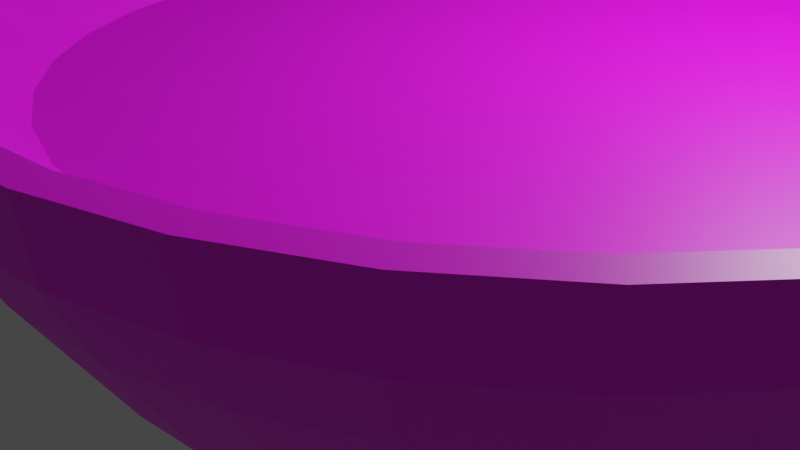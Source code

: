# Source: daruma.blend  (saved by Blender 2.80.75; exported with 4.5.12 LTS)
import bpy
from mathutils import Matrix  # noqa: F401  (used for matrix-valued properties, if any)

bpy.ops.wm.read_factory_settings(use_empty=True)
scene = bpy.context.scene
scene.name = 'Scene'

# ---- collections
col_collection = bpy.data.collections.new('Collection'); scene.collection.children.link(col_collection)

# ---- images (referenced by path relative to the original .blend; pixels are not part of the script)
import os
ASSET_DIR = os.environ.get("B2B_ASSET_DIR", "")  # directory of the original .blend (textures are referenced by path, not embedded)
HERE = os.path.dirname(os.path.abspath(__file__))  # packed textures are extracted next to this script under _unpacked/

def load_image(name, relpath, width, height, colorspace="sRGB"):
    """Load a texture the original file referenced (path relative to the .blend, or extracted next to this script)."""
    p = next((c for c in (os.path.join(HERE, relpath), os.path.join(ASSET_DIR, relpath)) if relpath and os.path.exists(c)), "")
    if p:
        img = bpy.data.images.load(p, check_existing=True)
        img.name = name
    else:  # same state as the original file: an image datablock whose file is absent (Cycles renders it pink)
        img = bpy.data.images.new(name, width, height)
        img.source = "FILE"
        img.filepath = "//" + (relpath or name)
    img.colorspace_settings.name = colorspace
    return img
img_daruma_jpg = load_image('daruma.jpg', 'daruma.jpg', 1024, 1024, 'sRGB')

# ---- materials (node trees are filled in below, after node groups)
mat_material_001 = bpy.data.materials.new('Material.001')
mat_material_001.use_transparent_shadow = False

# ---- material node trees
mat_material_001.use_nodes = True; mat_material_001.node_tree.nodes.clear()
_N = mat_material_001.node_tree.nodes; _L = mat_material_001.node_tree.links
n0 = _N.new('ShaderNodeOutputMaterial'); n0.name = 'Material Output'; n0.location = (300, 300)
n1 = _N.new('ShaderNodeBsdfPrincipled'); n1.name = 'Principled BSDF'; n1.location = (10, 300)
n1.distribution = 'GGX'
n1.subsurface_method = 'BURLEY'
n1.inputs[3].default_value = 1.45
n1.inputs[27].default_value = (0.0, 0.0, 0.0, 1.0)
n1.inputs[28].default_value = 1.0
n2 = _N.new('ShaderNodeTexImage'); n2.name = 'Image Texture'; n2.location = (-280, 280)
n2.image = img_daruma_jpg
_L.new(n1.outputs[0], n0.inputs[0])
_L.new(n2.outputs[0], n1.inputs[0])
n0.is_active_output = True

# ---- world
world_world = bpy.data.worlds.new('World'); scene.world = world_world
world_world.use_nodes = True; world_world.node_tree.nodes.clear()
_N = world_world.node_tree.nodes; _L = world_world.node_tree.links
n0 = _N.new('ShaderNodeOutputWorld'); n0.name = 'World Output'; n0.location = (300, 300)
n1 = _N.new('ShaderNodeBackground'); n1.name = 'Background'; n1.location = (10, 300)
n1.inputs[0].default_value = (0.05088, 0.05088, 0.05088, 1.0)
_L.new(n1.outputs[0], n0.inputs[0])
n0.is_active_output = True
world_world.color = (0.05088, 0.05088, 0.05088)
world_world.use_sun_shadow = False
world_world.sun_shadow_jitter_overblur = 0.0

# ---- cameras
cam_camera = bpy.data.cameras.new('Camera')
cam_camera.clip_end = 100.0
cam_camera.ortho_scale = 7.314

# ---- lights
light_light = bpy.data.lights.new('Light', 'POINT')
light_light.transmission_factor = 0.0
light_light.energy = 1000.0
light_light.shadow_soft_size = 0.1
light_light.shadow_maximum_resolution = 0.006
light_light.use_absolute_resolution = True

# ---- meshes
me_cylinder_001 = bpy.data.meshes.new('Cylinder.001')
me_cylinder_001.from_pydata([(-5.955e-07, -0.6503, -0.9003), (-1.455e-07, 1.92, 0.5413), (-0.1269, -0.6378, -0.9003), (0.3747, 1.884, 0.5413), (-0.2488, -0.6008, -0.9003), (0.7349, 1.774, 0.5413), (-0.3613, -0.5407, -0.9003), (1.067, 1.597, 0.5413), (-0.4598, -0.4598, -0.9003), (1.358, 1.358, 0.5413), (-0.5407, -0.3613, -0.9003), (1.597, 1.067, 0.5413), (-0.6008, -0.2488, -0.9003), (1.774, 0.7349, 0.5413), (-0.6378, -0.1269, -0.9003), (1.884, 0.3747, 0.5413), (-0.6503, -1.765e-07, -0.9003), (1.92, -1.846e-07, 0.5413), (-0.6378, 0.1269, -0.9003), (1.884, -0.3747, 0.5413), (-0.6008, 0.2488, -0.9003), (1.774, -0.7349, 0.5413), (-0.5407, 0.3613, -0.9003), (1.597, -1.067, 0.5413), (-0.4598, 0.4598, -0.9003), (1.358, -1.358, 0.5413), (-0.3613, 0.5407, -0.9003), (1.067, -1.597, 0.5413), (-0.2488, 0.6008, -0.9003), (0.7349, -1.774, 0.5413), (-0.1269, 0.6378, -0.9003), (0.3747, -1.884, 0.5413), (1.903e-07, 0.6503, -0.9003), (-7.512e-07, -1.92, 0.5413), (0.1269, 0.6378, -0.9003), (-0.3747, -1.884, 0.5413), (0.2488, 0.6008, -0.9003), (-0.7349, -1.774, 0.5413), (0.3613, 0.5407, -0.9003), (-1.067, -1.597, 0.5413), (0.4598, 0.4598, -0.9003), (-1.358, -1.358, 0.5413), (0.5407, 0.3613, -0.9003), (-1.597, -1.067, 0.5413), (0.6008, 0.2488, -0.9003), (-1.774, -0.7349, 0.5413), (0.6378, 0.1269, -0.9003), (-1.884, -0.3747, 0.5413), (0.6503, -5.494e-07, -0.9003), (-1.92, 1.587e-06, 0.5413), (0.6378, -0.1269, -0.9003), (-1.884, 0.3747, 0.5413), (0.6008, -0.2488, -0.9003), (-1.774, 0.7349, 0.5413), (0.5407, -0.3613, -0.9003), (-1.597, 1.067, 0.5413), (0.4598, -0.4598, -0.9003), (-1.358, 1.358, 0.5413), (0.3613, -0.5407, -0.9003), (-1.067, 1.597, 0.5413), (0.2488, -0.6008, -0.9003), (-0.7349, 1.774, 0.5413), (0.1269, -0.6378, -0.9003), (-0.3747, 1.884, 0.5413), (8.242e-09, 0.9309, -0.9003), (0.1816, 0.913, -0.9003), (0.3562, 0.86, -0.9003), (0.5172, 0.774, -0.9003), (0.6582, 0.6582, -0.9003), (0.774, 0.5172, -0.9003), (0.86, 0.3562, -0.9003), (0.913, 0.1816, -0.9003), (0.9309, 6.616e-08, -0.9003), (0.913, -0.1816, -0.9003), (0.86, -0.3562, -0.9003), (0.774, -0.5172, -0.9003), (0.6582, -0.6582, -0.9003), (0.5172, -0.774, -0.9003), (0.3562, -0.86, -0.9003), (0.1816, -0.913, -0.9003), (-2.951e-07, -0.9309, -0.9003), (-0.1816, -0.913, -0.9003), (-0.3562, -0.86, -0.9003), (-0.5172, -0.774, -0.9003), (-0.6582, -0.6582, -0.9003), (-0.774, -0.5172, -0.9003), (-0.86, -0.3562, -0.9003), (-0.913, -0.1816, -0.9003), (-0.9309, 8.947e-07, -0.9003), (-0.913, 0.1816, -0.9003), (-0.86, 0.3562, -0.9003), (-0.774, 0.5172, -0.9003), (-0.6582, 0.6582, -0.9003), (-0.5172, 0.774, -0.9003), (-0.3562, 0.86, -0.9003), (-0.1816, 0.913, -0.9003), (-4.552e-07, -0.5661, -1.146), (-0.1104, -0.5552, -1.146), (-0.2166, -0.523, -1.146), (-0.3145, -0.4707, -1.146), (-0.4003, -0.4003, -1.146), (-0.4707, -0.3145, -1.146), (-0.523, -0.2166, -1.146), (-0.5552, -0.1104, -1.146), (-0.5661, -1.888e-07, -1.146), (-0.5552, 0.1104, -1.146), (-0.523, 0.2166, -1.146), (-0.4707, 0.3145, -1.146), (-0.4003, 0.4003, -1.146), (-0.3145, 0.4707, -1.146), (-0.2166, 0.523, -1.146), (-0.1104, 0.5552, -1.146), (2.956e-07, 0.5661, -1.146), (0.1104, 0.5552, -1.146), (0.2166, 0.523, -1.146), (0.3145, 0.4707, -1.146), (0.4003, 0.4003, -1.146), (0.4707, 0.3145, -1.146), (0.523, 0.2166, -1.146), (0.5552, 0.1104, -1.146), (0.5661, -5.214e-07, -1.146), (0.5552, -0.1104, -1.146), (0.523, -0.2166, -1.146), (0.4707, -0.3145, -1.146), (0.4003, -0.4003, -1.146), (0.3145, -0.4707, -1.146), (0.2166, -0.523, -1.146), (0.1104, -0.5552, -1.146), (-1.441e-09, 1.097, -0.7561), (0.214, 1.076, -0.7561), (0.4198, 1.013, -0.7561), (0.6094, 0.9121, -0.7561), (0.7757, 0.7757, -0.7561), (0.9121, 0.6094, -0.7561), (1.013, 0.4198, -0.7561), (1.076, 0.214, -0.7561), (1.097, 3.801e-08, -0.7561), (1.076, -0.214, -0.7561), (1.013, -0.4198, -0.7561), (0.9121, -0.6094, -0.7561), (0.7757, -0.7757, -0.7561), (0.6094, -0.9121, -0.7561), (0.4198, -1.013, -0.7561), (0.214, -1.076, -0.7561), (-3.589e-07, -1.097, -0.7561), (-0.214, -1.076, -0.7561), (-0.4198, -1.013, -0.7561), (-0.6094, -0.9121, -0.7561), (-0.7757, -0.7757, -0.7561), (-0.9121, -0.6094, -0.7561), (-1.013, -0.4198, -0.7561), (-1.076, -0.214, -0.7561), (-1.097, 1.014e-06, -0.7561), (-1.076, 0.214, -0.7561), (-1.013, 0.4198, -0.7561), (-0.9121, 0.6094, -0.7561), (-0.7757, 0.7757, -0.7561), (-0.6094, 0.9121, -0.7561), (-0.4198, 1.013, -0.7561), (-0.214, 1.076, -0.7561), (-1.077e-08, 1.256, -0.6264), (0.2451, 1.232, -0.6264), (0.4808, 1.161, -0.6264), (0.698, 1.045, -0.6264), (0.8884, 0.8884, -0.6264), (1.045, 0.698, -0.6264), (1.161, 0.4808, -0.6264), (1.232, 0.2451, -0.6264), (1.256, -6.072e-09, -0.6264), (1.232, -0.2451, -0.6264), (1.161, -0.4808, -0.6264), (1.045, -0.698, -0.6264), (0.8884, -0.8884, -0.6264), (0.698, -1.045, -0.6264), (0.4808, -1.161, -0.6264), (0.2451, -1.232, -0.6264), (-4.201e-07, -1.256, -0.6264), (-0.2451, -1.232, -0.6264), (-0.4808, -1.161, -0.6264), (-0.698, -1.045, -0.6264), (-0.8884, -0.8884, -0.6264), (-1.045, -0.698, -0.6264), (-1.161, -0.4808, -0.6264), (-1.232, -0.2451, -0.6264), (-1.256, 1.112e-06, -0.6264), (-1.232, 0.2451, -0.6264), (-1.161, 0.4808, -0.6264), (-1.045, 0.698, -0.6264), (-0.8884, 0.8884, -0.6264), (-0.698, 1.045, -0.6264), (-0.4808, 1.161, -0.6264), (-0.2451, 1.232, -0.6264), (-2.711e-08, 1.397, -0.5096), (0.2725, 1.37, -0.5096), (0.5346, 1.291, -0.5096), (0.7761, 1.162, -0.5096), (0.9878, 0.9878, -0.5096), (1.162, 0.7761, -0.5096), (1.291, 0.5346, -0.5096), (1.37, 0.2725, -0.5096), (1.397, -4.193e-08, -0.5096), (1.37, -0.2725, -0.5096), (1.291, -0.5346, -0.5096), (1.162, -0.7761, -0.5096), (0.9878, -0.9878, -0.5096), (0.7761, -1.162, -0.5096), (0.5346, -1.291, -0.5096), (0.2725, -1.37, -0.5096), (-4.823e-07, -1.397, -0.5096), (-0.2725, -1.37, -0.5096), (-0.5346, -1.291, -0.5096), (-0.7761, -1.162, -0.5096), (-0.9878, -0.9878, -0.5096), (-1.162, -0.7761, -0.5096), (-1.291, -0.5346, -0.5096), (-1.37, -0.2725, -0.5096), (-1.397, 1.202e-06, -0.5096), (-1.37, 0.2725, -0.5096), (-1.291, 0.5346, -0.5096), (-1.162, 0.7761, -0.5096), (-0.9878, 0.9878, -0.5096), (-0.7761, 1.162, -0.5096), (-0.5346, 1.291, -0.5096), (-0.2725, 1.37, -0.5096), (-4.625e-08, 1.564, -0.4045), (0.3051, 1.534, -0.4045), (0.5984, 1.445, -0.4045), (0.8688, 1.3, -0.4045), (1.106, 1.106, -0.4045), (1.3, 0.8688, -0.4045), (1.445, 0.5984, -0.4045), (1.534, 0.3051, -0.4045), (1.564, -8.92e-08, -0.4045), (1.534, -0.3051, -0.4045), (1.445, -0.5984, -0.4045), (1.3, -0.8688, -0.4045), (1.106, -1.106, -0.4045), (0.8688, -1.3, -0.4045), (0.5984, -1.445, -0.4045), (0.3051, -1.534, -0.4045), (-5.558e-07, -1.564, -0.4045), (-0.3051, -1.534, -0.4045), (-0.5985, -1.445, -0.4045), (-0.8688, -1.3, -0.4045), (-1.106, -1.106, -0.4045), (-1.3, -0.8688, -0.4045), (-1.445, -0.5984, -0.4045), (-1.534, -0.3051, -0.4045), (-1.564, 1.303e-06, -0.4045), (-1.534, 0.3051, -0.4045), (-1.445, 0.5985, -0.4045), (-1.3, 0.8688, -0.4045), (-1.106, 1.106, -0.4045), (-0.8688, 1.3, -0.4045), (-0.5984, 1.445, -0.4045), (-0.3051, 1.534, -0.4045), (-6.125e-08, 1.873, 0.06838), (0.3654, 1.837, 0.06838), (0.7167, 1.73, 0.06838), (1.04, 1.557, 0.06838), (1.324, 1.324, 0.06838), (1.557, 1.04, 0.06838), (1.73, 0.7167, 0.06838), (1.837, 0.3654, 0.06838), (1.873, -1.062e-07, 0.06838), (1.837, -0.3654, 0.06838), (1.73, -0.7167, 0.06838), (1.557, -1.04, 0.06838), (1.324, -1.324, 0.06838), (1.04, -1.557, 0.06838), (0.7167, -1.73, 0.06838), (0.3654, -1.837, 0.06838), (-6.715e-07, -1.873, 0.06838), (-0.3654, -1.837, 0.06838), (-0.7167, -1.73, 0.06838), (-1.04, -1.557, 0.06838), (-1.324, -1.324, 0.06838), (-1.557, -1.04, 0.06838), (-1.73, -0.7167, 0.06838), (-1.837, -0.3653, 0.06838), (-1.873, 1.561e-06, 0.06838), (-1.837, 0.3654, 0.06838), (-1.73, 0.7167, 0.06838), (-1.557, 1.04, 0.06838), (-1.324, 1.324, 0.06838), (-1.04, 1.557, 0.06838), (-0.7167, 1.73, 0.06838), (-0.3653, 1.837, 0.06838), (-2.277e-07, 1.994, 0.3048), (0.389, 1.956, 0.3048), (0.7631, 1.842, 0.3048), (1.108, 1.658, 0.3048), (1.41, 1.41, 0.3048), (1.658, 1.108, 0.3048), (1.842, 0.7631, 0.3048), (1.956, 0.389, 0.3048), (1.994, -1.37e-07, 0.3048), (1.956, -0.389, 0.3048), (1.842, -0.7631, 0.3048), (1.658, -1.108, 0.3048), (1.41, -1.41, 0.3048), (1.108, -1.658, 0.3048), (0.7631, -1.842, 0.3048), (0.389, -1.956, 0.3048), (-8.775e-07, -1.994, 0.3048), (-0.3891, -1.956, 0.3048), (-0.7631, -1.842, 0.3048), (-1.108, -1.658, 0.3048), (-1.41, -1.41, 0.3048), (-1.658, -1.108, 0.3048), (-1.842, -0.7631, 0.3048), (-1.956, -0.389, 0.3048), (-1.994, 1.638e-06, 0.3048), (-1.956, 0.3891, 0.3048), (-1.842, 0.7632, 0.3048), (-1.658, 1.108, 0.3048), (-1.41, 1.41, 0.3048), (-1.108, 1.658, 0.3048), (-0.7631, 1.842, 0.3048), (-0.389, 1.956, 0.3048), (0.3952, 1.987, 0.5413), (-1.223e-07, 2.026, 0.5413), (0.7752, 1.871, 0.5413), (1.125, 1.684, 0.5413), (1.432, 1.432, 0.5413), (1.684, 1.125, 0.5413), (1.871, 0.7752, 0.5413), (1.987, 0.3952, 0.5413), (2.026, -1.527e-07, 0.5413), (1.987, -0.3952, 0.5413), (1.871, -0.7752, 0.5413), (1.684, -1.125, 0.5413), (1.432, -1.432, 0.5413), (1.125, -1.684, 0.5413), (0.7752, -1.871, 0.5413), (0.3952, -1.987, 0.5413), (-7.823e-07, -2.026, 0.5413), (-0.3952, -1.987, 0.5413), (-0.7752, -1.871, 0.5413), (-1.125, -1.684, 0.5413), (-1.432, -1.432, 0.5413), (-1.684, -1.125, 0.5413), (-1.871, -0.7752, 0.5413), (-1.987, -0.3952, 0.5413), (-2.026, 1.65e-06, 0.5413), (-1.987, 0.3952, 0.5413), (-1.871, 0.7752, 0.5413), (-1.684, 1.125, 0.5413), (-1.432, 1.432, 0.5413), (-1.125, 1.684, 0.5413), (-0.7752, 1.871, 0.5413), (-0.3952, 1.987, 0.5413), (0.3117, 1.567, 0.2485), (-1.103e-07, 1.598, 0.2485), (0.6115, 1.476, 0.2485), (0.8878, 1.329, 0.2485), (1.13, 1.13, 0.2485), (1.329, 0.8878, 0.2485), (1.476, 0.6115, 0.2485), (1.567, 0.3117, 0.2485), (1.598, -1.218e-07, 0.2485), (1.567, -0.3117, 0.2485), (1.476, -0.6115, 0.2485), (1.329, -0.8878, 0.2485), (1.13, -1.13, 0.2485), (0.8878, -1.329, 0.2485), (0.6115, -1.476, 0.2485), (0.3117, -1.567, 0.2485), (-6.143e-07, -1.598, 0.2485), (-0.3117, -1.567, 0.2485), (-0.6115, -1.476, 0.2485), (-0.8878, -1.329, 0.2485), (-1.13, -1.13, 0.2485), (-1.329, -0.8878, 0.2485), (-1.476, -0.6115, 0.2485), (-1.567, -0.3117, 0.2485), (-1.598, 1.352e-06, 0.2485), (-1.567, 0.3117, 0.2485), (-1.476, 0.6115, 0.2485), (-1.329, 0.8878, 0.2485), (-1.13, 1.13, 0.2485), (-0.8878, 1.329, 0.2485), (-0.6115, 1.476, 0.2485), (-0.3117, 1.567, 0.2485), (-4.98e-07, -0.6503, -1.146), (-0.1269, -0.6378, -1.146), (-0.2488, -0.6008, -1.146), (-0.3613, -0.5407, -1.146), (-0.4598, -0.4598, -1.146), (-0.5407, -0.3613, -1.146), (-0.6008, -0.2488, -1.146), (-0.6378, -0.1269, -1.146), (-0.6503, -1.765e-07, -1.146), (-0.6378, 0.1269, -1.146), (-0.6008, 0.2488, -1.146), (-0.5407, 0.3613, -1.146), (-0.4598, 0.4598, -1.146), (-0.3613, 0.5407, -1.146), (-0.2488, 0.6008, -1.146), (-0.1269, 0.6378, -1.146), (2.877e-07, 0.6503, -1.146), (0.1269, 0.6378, -1.146), (0.2488, 0.6008, -1.146), (0.3613, 0.5407, -1.146), (0.4598, 0.4598, -1.146), (0.5407, 0.3613, -1.146), (0.6008, 0.2488, -1.146), (0.6378, 0.1269, -1.146), (0.6503, -5.494e-07, -1.146), (0.6378, -0.1269, -1.146), (0.6008, -0.2488, -1.146), (0.5407, -0.3613, -1.146), (0.4598, -0.4598, -1.146), (0.3613, -0.5407, -1.146), (0.2488, -0.6008, -1.146), (0.1269, -0.6378, -1.146), (-4.552e-07, -0.5661, -1.146), (-0.1104, -0.5552, -1.146), (-0.2166, -0.523, -1.146), (-0.3145, -0.4707, -1.146), (-0.4003, -0.4003, -1.146), (-0.4707, -0.3145, -1.146), (-0.523, -0.2166, -1.146), (-0.5552, -0.1104, -1.146), (-0.5661, -1.888e-07, -1.146), (-0.5552, 0.1104, -1.146), (-0.523, 0.2166, -1.146), (-0.4707, 0.3145, -1.146), (-0.4003, 0.4003, -1.146), (-0.3145, 0.4707, -1.146), (-0.2166, 0.523, -1.146), (-0.1104, 0.5552, -1.146), (2.956e-07, 0.5661, -1.146), (0.1104, 0.5552, -1.146), (0.2166, 0.523, -1.146), (0.3145, 0.4707, -1.146), (0.4003, 0.4003, -1.146), (0.4707, 0.3145, -1.146), (0.523, 0.2166, -1.146), (0.5552, 0.1104, -1.146), (0.5661, -5.214e-07, -1.146), (0.5552, -0.1104, -1.146), (0.523, -0.2166, -1.146), (0.4707, -0.3145, -1.146), (0.4003, -0.4003, -1.146), (0.3145, -0.4707, -1.146), (0.2166, -0.523, -1.146), (0.1104, -0.5552, -1.146), (-4.552e-07, -0.5661, -1.066), (-0.1104, -0.5552, -1.066), (-0.2166, -0.523, -1.066), (-0.3145, -0.4707, -1.066), (-0.4003, -0.4003, -1.066), (-0.4707, -0.3145, -1.066), (-0.523, -0.2166, -1.066), (-0.5552, -0.1104, -1.066), (-0.5661, -1.888e-07, -1.066), (-0.5552, 0.1104, -1.066), (-0.523, 0.2166, -1.066), (-0.4707, 0.3145, -1.066), (-0.4003, 0.4003, -1.066), (-0.3145, 0.4707, -1.066), (-0.2166, 0.523, -1.066), (-0.1104, 0.5552, -1.066), (2.956e-07, 0.5661, -1.066), (0.1104, 0.5552, -1.066), (0.2166, 0.523, -1.066), (0.3145, 0.4707, -1.066), (0.4003, 0.4003, -1.066), (0.4707, 0.3145, -1.066), (0.523, 0.2166, -1.066), (0.5552, 0.1104, -1.066), (0.5661, -5.214e-07, -1.066), (0.5552, -0.1104, -1.066), (0.523, -0.2166, -1.066), (0.4707, -0.3145, -1.066), (0.4003, -0.4003, -1.066), (0.3145, -0.4707, -1.066), (0.2166, -0.523, -1.066), (0.1104, -0.5552, -1.066)], [], [(288, 321, 320, 289), (289, 320, 322, 290), (290, 322, 323, 291), (291, 323, 324, 292), (292, 324, 325, 293), (293, 325, 326, 294), (294, 326, 327, 295), (295, 327, 328, 296), (296, 328, 329, 297), (297, 329, 330, 298), (298, 330, 331, 299), (299, 331, 332, 300), (300, 332, 333, 301), (301, 333, 334, 302), (302, 334, 335, 303), (303, 335, 336, 304), (304, 336, 337, 305), (305, 337, 338, 306), (306, 338, 339, 307), (307, 339, 340, 308), (308, 340, 341, 309), (309, 341, 342, 310), (310, 342, 343, 311), (311, 343, 344, 312), (312, 344, 345, 313), (313, 345, 346, 314), (314, 346, 347, 315), (315, 347, 348, 316), (316, 348, 349, 317), (317, 349, 350, 318), (39, 37, 370, 371), (318, 350, 351, 319), (319, 351, 321, 288), (42, 44, 406, 405), (2, 0, 64, 65), (4, 2, 65, 66), (6, 4, 66, 67), (8, 6, 67, 68), (10, 8, 68, 69), (12, 10, 69, 70), (14, 12, 70, 71), (16, 14, 71, 72), (18, 16, 72, 73), (20, 18, 73, 74), (22, 20, 74, 75), (24, 22, 75, 76), (26, 24, 76, 77), (28, 26, 77, 78), (30, 28, 78, 79), (32, 30, 79, 80), (34, 32, 80, 81), (36, 34, 81, 82), (38, 36, 82, 83), (40, 38, 83, 84), (42, 40, 84, 85), (44, 42, 85, 86), (46, 44, 86, 87), (48, 46, 87, 88), (50, 48, 88, 89), (52, 50, 89, 90), (54, 52, 90, 91), (56, 54, 91, 92), (58, 56, 92, 93), (60, 58, 93, 94), (62, 60, 94, 95), (0, 62, 95, 64), (120, 121, 441, 440), (16, 18, 393, 392), (44, 46, 407, 406), (18, 20, 394, 393), (46, 48, 408, 407), (20, 22, 395, 394), (48, 50, 409, 408), (22, 24, 396, 395), (50, 52, 410, 409), (24, 26, 397, 396), (52, 54, 411, 410), (26, 28, 398, 397), (0, 2, 385, 384), (54, 56, 412, 411), (28, 30, 399, 398), (2, 4, 386, 385), (56, 58, 413, 412), (30, 32, 400, 399), (4, 6, 387, 386), (58, 60, 414, 413), (32, 34, 401, 400), (6, 8, 388, 387), (60, 62, 415, 414), (34, 36, 402, 401), (8, 10, 389, 388), (62, 0, 384, 415), (36, 38, 403, 402), (10, 12, 390, 389), (38, 40, 404, 403), (12, 14, 391, 390), (40, 42, 405, 404), (14, 16, 392, 391), (95, 159, 128, 64), (94, 158, 159, 95), (93, 157, 158, 94), (92, 156, 157, 93), (91, 155, 156, 92), (90, 154, 155, 91), (89, 153, 154, 90), (88, 152, 153, 89), (87, 151, 152, 88), (86, 150, 151, 87), (85, 149, 150, 86), (84, 148, 149, 85), (83, 147, 148, 84), (82, 146, 147, 83), (81, 145, 146, 82), (80, 144, 145, 81), (79, 143, 144, 80), (78, 142, 143, 79), (77, 141, 142, 78), (76, 140, 141, 77), (75, 139, 140, 76), (74, 138, 139, 75), (73, 137, 138, 74), (72, 136, 137, 73), (71, 135, 136, 72), (70, 134, 135, 71), (69, 133, 134, 70), (68, 132, 133, 69), (67, 131, 132, 68), (66, 130, 131, 67), (65, 129, 130, 66), (64, 128, 129, 65), (159, 191, 160, 128), (158, 190, 191, 159), (157, 189, 190, 158), (156, 188, 189, 157), (155, 187, 188, 156), (154, 186, 187, 155), (153, 185, 186, 154), (152, 184, 185, 153), (151, 183, 184, 152), (150, 182, 183, 151), (149, 181, 182, 150), (148, 180, 181, 149), (147, 179, 180, 148), (146, 178, 179, 147), (145, 177, 178, 146), (144, 176, 177, 145), (143, 175, 176, 144), (142, 174, 175, 143), (141, 173, 174, 142), (140, 172, 173, 141), (139, 171, 172, 140), (138, 170, 171, 139), (137, 169, 170, 138), (136, 168, 169, 137), (135, 167, 168, 136), (134, 166, 167, 135), (133, 165, 166, 134), (132, 164, 165, 133), (131, 163, 164, 132), (130, 162, 163, 131), (129, 161, 162, 130), (128, 160, 161, 129), (191, 223, 192, 160), (190, 222, 223, 191), (189, 221, 222, 190), (188, 220, 221, 189), (187, 219, 220, 188), (186, 218, 219, 187), (185, 217, 218, 186), (184, 216, 217, 185), (183, 215, 216, 184), (182, 214, 215, 183), (181, 213, 214, 182), (180, 212, 213, 181), (179, 211, 212, 180), (178, 210, 211, 179), (177, 209, 210, 178), (176, 208, 209, 177), (175, 207, 208, 176), (174, 206, 207, 175), (173, 205, 206, 174), (172, 204, 205, 173), (171, 203, 204, 172), (170, 202, 203, 171), (169, 201, 202, 170), (168, 200, 201, 169), (167, 199, 200, 168), (166, 198, 199, 167), (165, 197, 198, 166), (164, 196, 197, 165), (163, 195, 196, 164), (162, 194, 195, 163), (161, 193, 194, 162), (160, 192, 193, 161), (223, 255, 224, 192), (222, 254, 255, 223), (221, 253, 254, 222), (220, 252, 253, 221), (219, 251, 252, 220), (218, 250, 251, 219), (217, 249, 250, 218), (216, 248, 249, 217), (215, 247, 248, 216), (214, 246, 247, 215), (213, 245, 246, 214), (212, 244, 245, 213), (211, 243, 244, 212), (210, 242, 243, 211), (209, 241, 242, 210), (208, 240, 241, 209), (207, 239, 240, 208), (206, 238, 239, 207), (205, 237, 238, 206), (204, 236, 237, 205), (203, 235, 236, 204), (202, 234, 235, 203), (201, 233, 234, 202), (200, 232, 233, 201), (199, 231, 232, 200), (198, 230, 231, 199), (197, 229, 230, 198), (196, 228, 229, 197), (195, 227, 228, 196), (194, 226, 227, 195), (193, 225, 226, 194), (192, 224, 225, 193), (255, 287, 256, 224), (254, 286, 287, 255), (253, 285, 286, 254), (252, 284, 285, 253), (251, 283, 284, 252), (250, 282, 283, 251), (249, 281, 282, 250), (248, 280, 281, 249), (247, 279, 280, 248), (246, 278, 279, 247), (245, 277, 278, 246), (244, 276, 277, 245), (243, 275, 276, 244), (242, 274, 275, 243), (241, 273, 274, 242), (240, 272, 273, 241), (239, 271, 272, 240), (238, 270, 271, 239), (237, 269, 270, 238), (236, 268, 269, 237), (235, 267, 268, 236), (234, 266, 267, 235), (233, 265, 266, 234), (232, 264, 265, 233), (231, 263, 264, 232), (230, 262, 263, 231), (229, 261, 262, 230), (228, 260, 261, 229), (227, 259, 260, 228), (226, 258, 259, 227), (225, 257, 258, 226), (224, 256, 257, 225), (287, 319, 288, 256), (286, 318, 319, 287), (285, 317, 318, 286), (284, 316, 317, 285), (283, 315, 316, 284), (282, 314, 315, 283), (281, 313, 314, 282), (280, 312, 313, 281), (279, 311, 312, 280), (278, 310, 311, 279), (277, 309, 310, 278), (276, 308, 309, 277), (275, 307, 308, 276), (274, 306, 307, 275), (273, 305, 306, 274), (272, 304, 305, 273), (271, 303, 304, 272), (270, 302, 303, 271), (269, 301, 302, 270), (268, 300, 301, 269), (267, 299, 300, 268), (266, 298, 299, 267), (265, 297, 298, 266), (264, 296, 297, 265), (263, 295, 296, 264), (262, 294, 295, 263), (261, 293, 294, 262), (260, 292, 293, 261), (259, 291, 292, 260), (258, 290, 291, 259), (257, 289, 290, 258), (256, 288, 289, 257), (1, 3, 320, 321), (3, 5, 322, 320), (5, 7, 323, 322), (7, 9, 324, 323), (9, 11, 325, 324), (11, 13, 326, 325), (13, 15, 327, 326), (15, 17, 328, 327), (17, 19, 329, 328), (19, 21, 330, 329), (21, 23, 331, 330), (23, 25, 332, 331), (25, 27, 333, 332), (27, 29, 334, 333), (29, 31, 335, 334), (31, 33, 336, 335), (33, 35, 337, 336), (35, 37, 338, 337), (37, 39, 339, 338), (39, 41, 340, 339), (41, 43, 341, 340), (43, 45, 342, 341), (45, 47, 343, 342), (47, 49, 344, 343), (49, 51, 345, 344), (51, 53, 346, 345), (53, 55, 347, 346), (55, 57, 348, 347), (57, 59, 349, 348), (59, 61, 350, 349), (61, 63, 351, 350), (63, 1, 321, 351), (352, 353, 383, 382, 381, 380, 379, 378, 377, 376, 375, 374, 373, 372, 371, 370, 369, 368, 367, 366, 365, 364, 363, 362, 361, 360, 359, 358, 357, 356, 355, 354), (13, 11, 357, 358), (41, 39, 371, 372), (15, 13, 358, 359), (43, 41, 372, 373), (17, 15, 359, 360), (45, 43, 373, 374), (19, 17, 360, 361), (47, 45, 374, 375), (21, 19, 361, 362), (49, 47, 375, 376), (23, 21, 362, 363), (51, 49, 376, 377), (25, 23, 363, 364), (53, 51, 377, 378), (27, 25, 364, 365), (55, 53, 378, 379), (29, 27, 365, 366), (3, 1, 353, 352), (57, 55, 379, 380), (31, 29, 366, 367), (5, 3, 352, 354), (59, 57, 380, 381), (33, 31, 367, 368), (7, 5, 354, 355), (61, 59, 381, 382), (35, 33, 368, 369), (9, 7, 355, 356), (63, 61, 382, 383), (37, 35, 369, 370), (11, 9, 356, 357), (1, 63, 383, 353), (97, 96, 384, 385), (98, 97, 385, 386), (99, 98, 386, 387), (100, 99, 387, 388), (101, 100, 388, 389), (102, 101, 389, 390), (103, 102, 390, 391), (104, 103, 391, 392), (105, 104, 392, 393), (106, 105, 393, 394), (107, 106, 394, 395), (108, 107, 395, 396), (109, 108, 396, 397), (110, 109, 397, 398), (111, 110, 398, 399), (112, 111, 399, 400), (113, 112, 400, 401), (114, 113, 401, 402), (115, 114, 402, 403), (116, 115, 403, 404), (117, 116, 404, 405), (118, 117, 405, 406), (119, 118, 406, 407), (120, 119, 407, 408), (121, 120, 408, 409), (122, 121, 409, 410), (123, 122, 410, 411), (124, 123, 411, 412), (125, 124, 412, 413), (126, 125, 413, 414), (127, 126, 414, 415), (96, 127, 415, 384), (443, 444, 476, 475), (107, 108, 428, 427), (121, 122, 442, 441), (108, 109, 429, 428), (122, 123, 443, 442), (109, 110, 430, 429), (96, 97, 417, 416), (123, 124, 444, 443), (110, 111, 431, 430), (97, 98, 418, 417), (124, 125, 445, 444), (111, 112, 432, 431), (98, 99, 419, 418), (125, 126, 446, 445), (112, 113, 433, 432), (99, 100, 420, 419), (126, 127, 447, 446), (113, 114, 434, 433), (100, 101, 421, 420), (127, 96, 416, 447), (114, 115, 435, 434), (101, 102, 422, 421), (115, 116, 436, 435), (102, 103, 423, 422), (116, 117, 437, 436), (103, 104, 424, 423), (117, 118, 438, 437), (104, 105, 425, 424), (118, 119, 439, 438), (105, 106, 426, 425), (119, 120, 440, 439), (106, 107, 427, 426), (448, 449, 450, 451, 452, 453, 454, 455, 456, 457, 458, 459, 460, 461, 462, 463, 464, 465, 466, 467, 468, 469, 470, 471, 472, 473, 474, 475, 476, 477, 478, 479), (430, 431, 463, 462), (417, 418, 450, 449), (444, 445, 477, 476), (431, 432, 464, 463), (418, 419, 451, 450), (445, 446, 478, 477), (432, 433, 465, 464), (419, 420, 452, 451), (446, 447, 479, 478), (433, 434, 466, 465), (420, 421, 453, 452), (447, 416, 448, 479), (434, 435, 467, 466), (421, 422, 454, 453), (435, 436, 468, 467), (422, 423, 455, 454), (436, 437, 469, 468), (423, 424, 456, 455), (437, 438, 470, 469), (424, 425, 457, 456), (438, 439, 471, 470), (425, 426, 458, 457), (439, 440, 472, 471), (426, 427, 459, 458), (440, 441, 473, 472), (427, 428, 460, 459), (441, 442, 474, 473), (428, 429, 461, 460), (442, 443, 475, 474), (429, 430, 462, 461), (416, 417, 449, 448)])
_uv = me_cylinder_001.uv_layers.new(name='UVMap')
_uv.uv.foreach_set('vector', [0.7657, 0.3035, 0.7657, 0.326, 0.7571, 0.326, 0.7571, 0.3035, 0.7571, 0.3035, 0.7571, 0.326, 0.7485, 0.326, 0.7485, 0.3035, 0.7485, 0.3035, 0.7485, 0.326, 0.7399, 0.326, 0.7399, 0.3035, 0.7399, 0.3035, 0.7399, 0.326, 0.7313, 0.326, 0.7313, 0.3035, 0.7313, 0.3035, 0.7313, 0.326, 0.7228, 0.326, 0.7228, 0.3035, 0.7228, 0.3035, 0.7228, 0.326, 0.7142, 0.326, 0.7142, 0.3035, 0.7142, 0.3035, 0.7142, 0.326, 0.7056, 0.326, 0.7056, 0.3035, 0.7056, 0.3035, 0.7056, 0.326, 0.697, 0.326, 0.697, 0.3035, 0.697, 0.3035, 0.697, 0.326, 0.6884, 0.326, 0.6884, 0.3035, 0.6884, 0.3035, 0.6884, 0.326, 0.6799, 0.326, 0.6799, 0.3035, 0.6799, 0.3035, 0.6799, 0.326, 0.6713, 0.326, 0.6713, 0.3035, 0.6713, 0.3035, 0.6713, 0.326, 0.6627, 0.326, 0.6627, 0.3035, 0.6627, 0.3035, 0.6627, 0.326, 0.6541, 0.326, 0.6541, 0.3035, 0.6541, 0.3035, 0.6541, 0.326, 0.6455, 0.326, 0.6455, 0.3035, 0.6455, 0.3035, 0.6455, 0.326, 0.637, 0.326, 0.637, 0.3035, 0.637, 0.3035, 0.637, 0.326, 0.6284, 0.326, 0.6284, 0.3035, 0.6284, 0.3035, 0.6284, 0.326, 0.6198, 0.326, 0.6198, 0.3035, 0.6198, 0.3035, 0.6198, 0.326, 0.6112, 0.326, 0.6112, 0.3035, 0.6112, 0.3035, 0.6112, 0.326, 0.6026, 0.326, 0.6026, 0.3035, 0.6026, 0.3035, 0.6026, 0.326, 0.594, 0.326, 0.594, 0.3035, 0.594, 0.3035, 0.594, 0.326, 0.5855, 0.326, 0.5855, 0.3035, 0.5855, 0.3035, 0.5855, 0.326, 0.5769, 0.326, 0.5769, 0.3035, 0.5769, 0.3035, 0.5769, 0.326, 0.5683, 0.326, 0.5683, 0.3035, 0.5683, 0.3035, 0.5683, 0.326, 0.5597, 0.326, 0.5597, 0.3035, 0.5597, 0.3035, 0.5597, 0.326, 0.5511, 0.326, 0.5511, 0.3035, 0.5511, 0.3035, 0.5511, 0.326, 0.5426, 0.326, 0.5426, 0.3035, 0.5426, 0.3035, 0.5426, 0.326, 0.534, 0.326, 0.534, 0.3035, 0.534, 0.3035, 0.534, 0.326, 0.5254, 0.326, 0.5254, 0.3035, 0.5254, 0.3035, 0.5254, 0.326, 0.5168, 0.326, 0.5168, 0.3035, 0.5168, 0.3035, 0.5168, 0.326, 0.5082, 0.326, 0.5082, 0.3035, 0.4105, 0.5299, 0.462, 0.5083, 0.4896, 0.5438, 0.4486, 0.5617, 0.5082, 0.3035, 0.5082, 0.326, 0.4997, 0.326, 0.4997, 0.3035, 0.4997, 0.3035, 0.4997, 0.326, 0.4911, 0.326, 0.4911, 0.3035, 0.1655, 0.2345, 0.1708, 0.2268, 0.1708, 0.2268, 0.1655, 0.2345, 0.1068, 0.1663, 0.1179, 0.1654, 0.1179, 0.2733, 0.1339, 0.2721, 0.09605, 0.1688, 0.1068, 0.1663, 0.1339, 0.2721, 0.1493, 0.2685, 0.08617, 0.1729, 0.09605, 0.1688, 0.1493, 0.2685, 0.1634, 0.2626, 0.0775, 0.1784, 0.08617, 0.1729, 0.1634, 0.2626, 0.1758, 0.2547, 0.07039, 0.1851, 0.0775, 0.1784, 0.1758, 0.2547, 0.186, 0.2451, 0.06511, 0.1928, 0.07039, 0.1851, 0.186, 0.2451, 0.1935, 0.2341, 0.06186, 0.2011, 0.06511, 0.1928, 0.1935, 0.2341, 0.1982, 0.2222, 0.06076, 0.2098, 0.06186, 0.2011, 0.1982, 0.2222, 0.1998, 0.2098, 0.06186, 0.2185, 0.06076, 0.2098, 0.1998, 0.2098, 0.1982, 0.1974, 0.06511, 0.2268, 0.06186, 0.2185, 0.1982, 0.1974, 0.1935, 0.1855, 0.07039, 0.2345, 0.06511, 0.2268, 0.1935, 0.1855, 0.186, 0.1745, 0.0775, 0.2412, 0.07039, 0.2345, 0.186, 0.1745, 0.1758, 0.1649, 0.08617, 0.2467, 0.0775, 0.2412, 0.1758, 0.1649, 0.1634, 0.157, 0.09605, 0.2508, 0.08617, 0.2467, 0.1634, 0.157, 0.1493, 0.1511, 0.1068, 0.2533, 0.09605, 0.2508, 0.1493, 0.1511, 0.1339, 0.1475, 0.1179, 0.2542, 0.1068, 0.2533, 0.1339, 0.1475, 0.1179, 0.1463, 0.1291, 0.2533, 0.1179, 0.2542, 0.1179, 0.1463, 0.102, 0.1475, 0.1398, 0.2508, 0.1291, 0.2533, 0.102, 0.1475, 0.08661, 0.1511, 0.1497, 0.2467, 0.1398, 0.2508, 0.08661, 0.1511, 0.07246, 0.157, 0.1584, 0.2412, 0.1497, 0.2467, 0.07246, 0.157, 0.06006, 0.1649, 0.1655, 0.2345, 0.1584, 0.2412, 0.06006, 0.1649, 0.04988, 0.1745, 0.1708, 0.2268, 0.1655, 0.2345, 0.04988, 0.1745, 0.04232, 0.1855, 0.174, 0.2185, 0.1708, 0.2268, 0.04232, 0.1855, 0.03766, 0.1974, 0.1751, 0.2098, 0.174, 0.2185, 0.03766, 0.1974, 0.03609, 0.2098, 0.174, 0.2011, 0.1751, 0.2098, 0.03609, 0.2098, 0.03766, 0.2222, 0.1708, 0.1928, 0.174, 0.2011, 0.03766, 0.2222, 0.04232, 0.2341, 0.1655, 0.1851, 0.1708, 0.1928, 0.04232, 0.2341, 0.04988, 0.2451, 0.1584, 0.1784, 0.1655, 0.1851, 0.04988, 0.2451, 0.06006, 0.2547, 0.1497, 0.1729, 0.1584, 0.1784, 0.06006, 0.2547, 0.07246, 0.2626, 0.1398, 0.1688, 0.1497, 0.1729, 0.07246, 0.2626, 0.08661, 0.2685, 0.1291, 0.1663, 0.1398, 0.1688, 0.08661, 0.2685, 0.102, 0.2721, 0.1179, 0.1654, 0.1291, 0.1663, 0.102, 0.2721, 0.1179, 0.2733, 0.1677, 0.2098, 0.1668, 0.2023, 0.1668, 0.2023, 0.1677, 0.2098, 0.06076, 0.2098, 0.06186, 0.2185, 0.06186, 0.2185, 0.06076, 0.2098, 0.1708, 0.2268, 0.174, 0.2185, 0.174, 0.2185, 0.1708, 0.2268, 0.06186, 0.2185, 0.06511, 0.2268, 0.06511, 0.2268, 0.06186, 0.2185, 0.174, 0.2185, 0.1751, 0.2098, 0.1751, 0.2098, 0.174, 0.2185, 0.06511, 0.2268, 0.07039, 0.2345, 0.07039, 0.2345, 0.06511, 0.2268, 0.1751, 0.2098, 0.174, 0.2011, 0.174, 0.2011, 0.1751, 0.2098, 0.07039, 0.2345, 0.0775, 0.2412, 0.0775, 0.2412, 0.07039, 0.2345, 0.174, 0.2011, 0.1708, 0.1928, 0.1708, 0.1928, 0.174, 0.2011, 0.0775, 0.2412, 0.08617, 0.2467, 0.08617, 0.2467, 0.0775, 0.2412, 0.1708, 0.1928, 0.1655, 0.1851, 0.1655, 0.1851, 0.1708, 0.1928, 0.08617, 0.2467, 0.09605, 0.2508, 0.09605, 0.2508, 0.08617, 0.2467, 0.1179, 0.1654, 0.1068, 0.1663, 0.1068, 0.1663, 0.1179, 0.1654, 0.1655, 0.1851, 0.1584, 0.1784, 0.1584, 0.1784, 0.1655, 0.1851, 0.09605, 0.2508, 0.1068, 0.2533, 0.1068, 0.2533, 0.09605, 0.2508, 0.1068, 0.1663, 0.09605, 0.1688, 0.09605, 0.1688, 0.1068, 0.1663, 0.1584, 0.1784, 0.1497, 0.1729, 0.1497, 0.1729, 0.1584, 0.1784, 0.1068, 0.2533, 0.1179, 0.2542, 0.1179, 0.2542, 0.1068, 0.2533, 0.09605, 0.1688, 0.08617, 0.1729, 0.08617, 0.1729, 0.09605, 0.1688, 0.1497, 0.1729, 0.1398, 0.1688, 0.1398, 0.1688, 0.1497, 0.1729, 0.1179, 0.2542, 0.1291, 0.2533, 0.1291, 0.2533, 0.1179, 0.2542, 0.08617, 0.1729, 0.0775, 0.1784, 0.0775, 0.1784, 0.08617, 0.1729, 0.1398, 0.1688, 0.1291, 0.1663, 0.1291, 0.1663, 0.1398, 0.1688, 0.1291, 0.2533, 0.1398, 0.2508, 0.1398, 0.2508, 0.1291, 0.2533, 0.0775, 0.1784, 0.07039, 0.1851, 0.07039, 0.1851, 0.0775, 0.1784, 0.1291, 0.1663, 0.1179, 0.1654, 0.1179, 0.1654, 0.1291, 0.1663, 0.1398, 0.2508, 0.1497, 0.2467, 0.1497, 0.2467, 0.1398, 0.2508, 0.07039, 0.1851, 0.06511, 0.1928, 0.06511, 0.1928, 0.07039, 0.1851, 0.1497, 0.2467, 0.1584, 0.2412, 0.1584, 0.2412, 0.1497, 0.2467, 0.06511, 0.1928, 0.06186, 0.2011, 0.06186, 0.2011, 0.06511, 0.1928, 0.1584, 0.2412, 0.1655, 0.2345, 0.1655, 0.2345, 0.1584, 0.2412, 0.06186, 0.2011, 0.06076, 0.2098, 0.06076, 0.2098, 0.06186, 0.2011, 0.4997, 0.1887, 0.4997, 0.2025, 0.4911, 0.2025, 0.4911, 0.1887, 0.5082, 0.1887, 0.5082, 0.2025, 0.4997, 0.2025, 0.4997, 0.1887, 0.5168, 0.1887, 0.5168, 0.2025, 0.5082, 0.2025, 0.5082, 0.1887, 0.5254, 0.1887, 0.5254, 0.2025, 0.5168, 0.2025, 0.5168, 0.1887, 0.534, 0.1887, 0.534, 0.2025, 0.5254, 0.2025, 0.5254, 0.1887, 0.5426, 0.1887, 0.5426, 0.2025, 0.534, 0.2025, 0.534, 0.1887, 0.5511, 0.1887, 0.5511, 0.2025, 0.5426, 0.2025, 0.5426, 0.1887, 0.5597, 0.1887, 0.5597, 0.2025, 0.5511, 0.2025, 0.5511, 0.1887, 0.5683, 0.1887, 0.5683, 0.2025, 0.5597, 0.2025, 0.5597, 0.1887, 0.5769, 0.1887, 0.5769, 0.2025, 0.5683, 0.2025, 0.5683, 0.1887, 0.5855, 0.1887, 0.5855, 0.2025, 0.5769, 0.2025, 0.5769, 0.1887, 0.594, 0.1887, 0.594, 0.2025, 0.5855, 0.2025, 0.5855, 0.1887, 0.6026, 0.1887, 0.6026, 0.2025, 0.594, 0.2025, 0.594, 0.1887, 0.6112, 0.1887, 0.6112, 0.2025, 0.6026, 0.2025, 0.6026, 0.1887, 0.6198, 0.1887, 0.6198, 0.2025, 0.6112, 0.2025, 0.6112, 0.1887, 0.6284, 0.1887, 0.6284, 0.2025, 0.6198, 0.2025, 0.6198, 0.1887, 0.637, 0.1887, 0.637, 0.2025, 0.6284, 0.2025, 0.6284, 0.1887, 0.6455, 0.1887, 0.6455, 0.2025, 0.637, 0.2025, 0.637, 0.1887, 0.6541, 0.1887, 0.6541, 0.2025, 0.6455, 0.2025, 0.6455, 0.1887, 0.6627, 0.1887, 0.6627, 0.2025, 0.6541, 0.2025, 0.6541, 0.1887, 0.6713, 0.1887, 0.6713, 0.2025, 0.6627, 0.2025, 0.6627, 0.1887, 0.6799, 0.1887, 0.6799, 0.2025, 0.6713, 0.2025, 0.6713, 0.1887, 0.6884, 0.1887, 0.6884, 0.2025, 0.6799, 0.2025, 0.6799, 0.1887, 0.697, 0.1887, 0.697, 0.2025, 0.6884, 0.2025, 0.6884, 0.1887, 0.7056, 0.1887, 0.7056, 0.2025, 0.697, 0.2025, 0.697, 0.1887, 0.7142, 0.1887, 0.7142, 0.2025, 0.7056, 0.2025, 0.7056, 0.1887, 0.7228, 0.1887, 0.7228, 0.2025, 0.7142, 0.2025, 0.7142, 0.1887, 0.7313, 0.1887, 0.7313, 0.2025, 0.7228, 0.2025, 0.7228, 0.1887, 0.7399, 0.1887, 0.7399, 0.2025, 0.7313, 0.2025, 0.7313, 0.1887, 0.7485, 0.1887, 0.7485, 0.2025, 0.7399, 0.2025, 0.7399, 0.1887, 0.7571, 0.1887, 0.7571, 0.2025, 0.7485, 0.2025, 0.7485, 0.1887, 0.7657, 0.1887, 0.7657, 0.2025, 0.7571, 0.2025, 0.7571, 0.1887, 0.4997, 0.2025, 0.4997, 0.2148, 0.4911, 0.2148, 0.4911, 0.2025, 0.5082, 0.2025, 0.5082, 0.2148, 0.4997, 0.2148, 0.4997, 0.2025, 0.5168, 0.2025, 0.5168, 0.2148, 0.5082, 0.2148, 0.5082, 0.2025, 0.5254, 0.2025, 0.5254, 0.2148, 0.5168, 0.2148, 0.5168, 0.2025, 0.534, 0.2025, 0.534, 0.2148, 0.5254, 0.2148, 0.5254, 0.2025, 0.5426, 0.2025, 0.5426, 0.2148, 0.534, 0.2148, 0.534, 0.2025, 0.5511, 0.2025, 0.5511, 0.2148, 0.5426, 0.2148, 0.5426, 0.2025, 0.5597, 0.2025, 0.5597, 0.2148, 0.5511, 0.2148, 0.5511, 0.2025, 0.5683, 0.2025, 0.5683, 0.2148, 0.5597, 0.2148, 0.5597, 0.2025, 0.5769, 0.2025, 0.5769, 0.2148, 0.5683, 0.2148, 0.5683, 0.2025, 0.5855, 0.2025, 0.5855, 0.2148, 0.5769, 0.2148, 0.5769, 0.2025, 0.594, 0.2025, 0.594, 0.2148, 0.5855, 0.2148, 0.5855, 0.2025, 0.6026, 0.2025, 0.6026, 0.2148, 0.594, 0.2148, 0.594, 0.2025, 0.6112, 0.2025, 0.6112, 0.2148, 0.6026, 0.2148, 0.6026, 0.2025, 0.6198, 0.2025, 0.6198, 0.2148, 0.6112, 0.2148, 0.6112, 0.2025, 0.6284, 0.2025, 0.6284, 0.2148, 0.6198, 0.2148, 0.6198, 0.2025, 0.637, 0.2025, 0.637, 0.2148, 0.6284, 0.2148, 0.6284, 0.2025, 0.6455, 0.2025, 0.6455, 0.2148, 0.637, 0.2148, 0.637, 0.2025, 0.6541, 0.2025, 0.6541, 0.2148, 0.6455, 0.2148, 0.6455, 0.2025, 0.6627, 0.2025, 0.6627, 0.2148, 0.6541, 0.2148, 0.6541, 0.2025, 0.6713, 0.2025, 0.6713, 0.2148, 0.6627, 0.2148, 0.6627, 0.2025, 0.6799, 0.2025, 0.6799, 0.2148, 0.6713, 0.2148, 0.6713, 0.2025, 0.6884, 0.2025, 0.6884, 0.2148, 0.6799, 0.2148, 0.6799, 0.2025, 0.697, 0.2025, 0.697, 0.2148, 0.6884, 0.2148, 0.6884, 0.2025, 0.7056, 0.2025, 0.7056, 0.2148, 0.697, 0.2148, 0.697, 0.2025, 0.7142, 0.2025, 0.7142, 0.2148, 0.7056, 0.2148, 0.7056, 0.2025, 0.7228, 0.2025, 0.7228, 0.2148, 0.7142, 0.2148, 0.7142, 0.2025, 0.7313, 0.2025, 0.7313, 0.2148, 0.7228, 0.2148, 0.7228, 0.2025, 0.7399, 0.2025, 0.7399, 0.2148, 0.7313, 0.2148, 0.7313, 0.2025, 0.7485, 0.2025, 0.7485, 0.2148, 0.7399, 0.2148, 0.7399, 0.2025, 0.7571, 0.2025, 0.7571, 0.2148, 0.7485, 0.2148, 0.7485, 0.2025, 0.7657, 0.2025, 0.7657, 0.2148, 0.7571, 0.2148, 0.7571, 0.2025, 0.4997, 0.2148, 0.4997, 0.226, 0.4911, 0.226, 0.4911, 0.2148, 0.5082, 0.2148, 0.5082, 0.226, 0.4997, 0.226, 0.4997, 0.2148, 0.5168, 0.2148, 0.5168, 0.226, 0.5082, 0.226, 0.5082, 0.2148, 0.5254, 0.2148, 0.5254, 0.226, 0.5168, 0.226, 0.5168, 0.2148, 0.534, 0.2148, 0.534, 0.226, 0.5254, 0.226, 0.5254, 0.2148, 0.5426, 0.2148, 0.5426, 0.226, 0.534, 0.226, 0.534, 0.2148, 0.5511, 0.2148, 0.5511, 0.226, 0.5426, 0.226, 0.5426, 0.2148, 0.5597, 0.2148, 0.5597, 0.226, 0.5511, 0.226, 0.5511, 0.2148, 0.5683, 0.2148, 0.5683, 0.226, 0.5597, 0.226, 0.5597, 0.2148, 0.5769, 0.2148, 0.5769, 0.226, 0.5683, 0.226, 0.5683, 0.2148, 0.5855, 0.2148, 0.5855, 0.226, 0.5769, 0.226, 0.5769, 0.2148, 0.594, 0.2148, 0.594, 0.226, 0.5855, 0.226, 0.5855, 0.2148, 0.6026, 0.2148, 0.6026, 0.226, 0.594, 0.226, 0.594, 0.2148, 0.6112, 0.2148, 0.6112, 0.226, 0.6026, 0.226, 0.6026, 0.2148, 0.6198, 0.2148, 0.6198, 0.226, 0.6112, 0.226, 0.6112, 0.2148, 0.6284, 0.2148, 0.6284, 0.226, 0.6198, 0.226, 0.6198, 0.2148, 0.637, 0.2148, 0.637, 0.226, 0.6284, 0.226, 0.6284, 0.2148, 0.6455, 0.2148, 0.6455, 0.226, 0.637, 0.226, 0.637, 0.2148, 0.6541, 0.2148, 0.6541, 0.226, 0.6455, 0.226, 0.6455, 0.2148, 0.6627, 0.2148, 0.6627, 0.226, 0.6541, 0.226, 0.6541, 0.2148, 0.6713, 0.2148, 0.6713, 0.226, 0.6627, 0.226, 0.6627, 0.2148, 0.6799, 0.2148, 0.6799, 0.226, 0.6713, 0.226, 0.6713, 0.2148, 0.6884, 0.2148, 0.6884, 0.226, 0.6799, 0.226, 0.6799, 0.2148, 0.697, 0.2148, 0.697, 0.226, 0.6884, 0.226, 0.6884, 0.2148, 0.7056, 0.2148, 0.7056, 0.226, 0.697, 0.226, 0.697, 0.2148, 0.7142, 0.2148, 0.7142, 0.226, 0.7056, 0.226, 0.7056, 0.2148, 0.7228, 0.2148, 0.7228, 0.226, 0.7142, 0.226, 0.7142, 0.2148, 0.7313, 0.2148, 0.7313, 0.226, 0.7228, 0.226, 0.7228, 0.2148, 0.7399, 0.2148, 0.7399, 0.226, 0.7313, 0.226, 0.7313, 0.2148, 0.7485, 0.2148, 0.7485, 0.226, 0.7399, 0.226, 0.7399, 0.2148, 0.7571, 0.2148, 0.7571, 0.226, 0.7485, 0.226, 0.7485, 0.2148, 0.7657, 0.2148, 0.7657, 0.226, 0.7571, 0.226, 0.7571, 0.2148, 0.4997, 0.226, 0.4997, 0.236, 0.4911, 0.236, 0.4911, 0.226, 0.5082, 0.226, 0.5082, 0.236, 0.4997, 0.236, 0.4997, 0.226, 0.5168, 0.226, 0.5168, 0.236, 0.5082, 0.236, 0.5082, 0.226, 0.5254, 0.226, 0.5254, 0.236, 0.5168, 0.236, 0.5168, 0.226, 0.534, 0.226, 0.534, 0.236, 0.5254, 0.236, 0.5254, 0.226, 0.5426, 0.226, 0.5426, 0.236, 0.534, 0.236, 0.534, 0.226, 0.5511, 0.226, 0.5511, 0.236, 0.5426, 0.236, 0.5426, 0.226, 0.5597, 0.226, 0.5597, 0.236, 0.5511, 0.236, 0.5511, 0.226, 0.5683, 0.226, 0.5683, 0.236, 0.5597, 0.236, 0.5597, 0.226, 0.5769, 0.226, 0.5769, 0.236, 0.5683, 0.236, 0.5683, 0.226, 0.5855, 0.226, 0.5855, 0.236, 0.5769, 0.236, 0.5769, 0.226, 0.594, 0.226, 0.594, 0.236, 0.5855, 0.236, 0.5855, 0.226, 0.6026, 0.226, 0.6026, 0.236, 0.594, 0.236, 0.594, 0.226, 0.6112, 0.226, 0.6112, 0.236, 0.6026, 0.236, 0.6026, 0.226, 0.6198, 0.226, 0.6198, 0.236, 0.6112, 0.236, 0.6112, 0.226, 0.6284, 0.226, 0.6284, 0.236, 0.6198, 0.236, 0.6198, 0.226, 0.637, 0.226, 0.637, 0.236, 0.6284, 0.236, 0.6284, 0.226, 0.6455, 0.226, 0.6455, 0.236, 0.637, 0.236, 0.637, 0.226, 0.6541, 0.226, 0.6541, 0.236, 0.6455, 0.236, 0.6455, 0.226, 0.6627, 0.226, 0.6627, 0.236, 0.6541, 0.236, 0.6541, 0.226, 0.6713, 0.226, 0.6713, 0.236, 0.6627, 0.236, 0.6627, 0.226, 0.6799, 0.226, 0.6799, 0.236, 0.6713, 0.236, 0.6713, 0.226, 0.6884, 0.226, 0.6884, 0.236, 0.6799, 0.236, 0.6799, 0.226, 0.697, 0.226, 0.697, 0.236, 0.6884, 0.236, 0.6884, 0.226, 0.7056, 0.226, 0.7056, 0.236, 0.697, 0.236, 0.697, 0.226, 0.7142, 0.226, 0.7142, 0.236, 0.7056, 0.236, 0.7056, 0.226, 0.7228, 0.226, 0.7228, 0.236, 0.7142, 0.236, 0.7142, 0.226, 0.7313, 0.226, 0.7313, 0.236, 0.7228, 0.236, 0.7228, 0.226, 0.7399, 0.226, 0.7399, 0.236, 0.7313, 0.236, 0.7313, 0.226, 0.7485, 0.226, 0.7485, 0.236, 0.7399, 0.236, 0.7399, 0.226, 0.7571, 0.226, 0.7571, 0.236, 0.7485, 0.236, 0.7485, 0.226, 0.7657, 0.226, 0.7657, 0.236, 0.7571, 0.236, 0.7571, 0.226, 0.4997, 0.236, 0.4997, 0.281, 0.4911, 0.281, 0.4911, 0.236, 0.5082, 0.236, 0.5082, 0.281, 0.4997, 0.281, 0.4997, 0.236, 0.5168, 0.236, 0.5168, 0.281, 0.5082, 0.281, 0.5082, 0.236, 0.5254, 0.236, 0.5254, 0.281, 0.5168, 0.281, 0.5168, 0.236, 0.534, 0.236, 0.534, 0.281, 0.5254, 0.281, 0.5254, 0.236, 0.5426, 0.236, 0.5426, 0.281, 0.534, 0.281, 0.534, 0.236, 0.5511, 0.236, 0.5511, 0.281, 0.5426, 0.281, 0.5426, 0.236, 0.5597, 0.236, 0.5597, 0.281, 0.5511, 0.281, 0.5511, 0.236, 0.5683, 0.236, 0.5683, 0.281, 0.5597, 0.281, 0.5597, 0.236, 0.5769, 0.236, 0.5769, 0.281, 0.5683, 0.281, 0.5683, 0.236, 0.5855, 0.236, 0.5855, 0.281, 0.5769, 0.281, 0.5769, 0.236, 0.594, 0.236, 0.594, 0.281, 0.5855, 0.281, 0.5855, 0.236, 0.6026, 0.236, 0.6026, 0.281, 0.594, 0.281, 0.594, 0.236, 0.6112, 0.236, 0.6112, 0.281, 0.6026, 0.281, 0.6026, 0.236, 0.6198, 0.236, 0.6198, 0.281, 0.6112, 0.281, 0.6112, 0.236, 0.6284, 0.236, 0.6284, 0.281, 0.6198, 0.281, 0.6198, 0.236, 0.637, 0.236, 0.637, 0.281, 0.6284, 0.281, 0.6284, 0.236, 0.6455, 0.236, 0.6455, 0.281, 0.637, 0.281, 0.637, 0.236, 0.6541, 0.236, 0.6541, 0.281, 0.6455, 0.281, 0.6455, 0.236, 0.6627, 0.236, 0.6627, 0.281, 0.6541, 0.281, 0.6541, 0.236, 0.6713, 0.236, 0.6713, 0.281, 0.6627, 0.281, 0.6627, 0.236, 0.6799, 0.236, 0.6799, 0.281, 0.6713, 0.281, 0.6713, 0.236, 0.6884, 0.236, 0.6884, 0.281, 0.6799, 0.281, 0.6799, 0.236, 0.697, 0.236, 0.697, 0.281, 0.6884, 0.281, 0.6884, 0.236, 0.7056, 0.236, 0.7056, 0.281, 0.697, 0.281, 0.697, 0.236, 0.7142, 0.236, 0.7142, 0.281, 0.7056, 0.281, 0.7056, 0.236, 0.7228, 0.236, 0.7228, 0.281, 0.7142, 0.281, 0.7142, 0.236, 0.7313, 0.236, 0.7313, 0.281, 0.7228, 0.281, 0.7228, 0.236, 0.7399, 0.236, 0.7399, 0.281, 0.7313, 0.281, 0.7313, 0.236, 0.7485, 0.236, 0.7485, 0.281, 0.7399, 0.281, 0.7399, 0.236, 0.7571, 0.236, 0.7571, 0.281, 0.7485, 0.281, 0.7485, 0.236, 0.7657, 0.236, 0.7657, 0.281, 0.7571, 0.281, 0.7571, 0.236, 0.4997, 0.281, 0.4997, 0.3035, 0.4911, 0.3035, 0.4911, 0.281, 0.5082, 0.281, 0.5082, 0.3035, 0.4997, 0.3035, 0.4997, 0.281, 0.5168, 0.281, 0.5168, 0.3035, 0.5082, 0.3035, 0.5082, 0.281, 0.5254, 0.281, 0.5254, 0.3035, 0.5168, 0.3035, 0.5168, 0.281, 0.534, 0.281, 0.534, 0.3035, 0.5254, 0.3035, 0.5254, 0.281, 0.5426, 0.281, 0.5426, 0.3035, 0.534, 0.3035, 0.534, 0.281, 0.5511, 0.281, 0.5511, 0.3035, 0.5426, 0.3035, 0.5426, 0.281, 0.5597, 0.281, 0.5597, 0.3035, 0.5511, 0.3035, 0.5511, 0.281, 0.5683, 0.281, 0.5683, 0.3035, 0.5597, 0.3035, 0.5597, 0.281, 0.5769, 0.281, 0.5769, 0.3035, 0.5683, 0.3035, 0.5683, 0.281, 0.5855, 0.281, 0.5855, 0.3035, 0.5769, 0.3035, 0.5769, 0.281, 0.594, 0.281, 0.594, 0.3035, 0.5855, 0.3035, 0.5855, 0.281, 0.6026, 0.281, 0.6026, 0.3035, 0.594, 0.3035, 0.594, 0.281, 0.6112, 0.281, 0.6112, 0.3035, 0.6026, 0.3035, 0.6026, 0.281, 0.6198, 0.281, 0.6198, 0.3035, 0.6112, 0.3035, 0.6112, 0.281, 0.6284, 0.281, 0.6284, 0.3035, 0.6198, 0.3035, 0.6198, 0.281, 0.637, 0.281, 0.637, 0.3035, 0.6284, 0.3035, 0.6284, 0.281, 0.6455, 0.281, 0.6455, 0.3035, 0.637, 0.3035, 0.637, 0.281, 0.6541, 0.281, 0.6541, 0.3035, 0.6455, 0.3035, 0.6455, 0.281, 0.6627, 0.281, 0.6627, 0.3035, 0.6541, 0.3035, 0.6541, 0.281, 0.6713, 0.281, 0.6713, 0.3035, 0.6627, 0.3035, 0.6627, 0.281, 0.6799, 0.281, 0.6799, 0.3035, 0.6713, 0.3035, 0.6713, 0.281, 0.6884, 0.281, 0.6884, 0.3035, 0.6799, 0.3035, 0.6799, 0.281, 0.697, 0.281, 0.697, 0.3035, 0.6884, 0.3035, 0.6884, 0.281, 0.7056, 0.281, 0.7056, 0.3035, 0.697, 0.3035, 0.697, 0.281, 0.7142, 0.281, 0.7142, 0.3035, 0.7056, 0.3035, 0.7056, 0.281, 0.7228, 0.281, 0.7228, 0.3035, 0.7142, 0.3035, 0.7142, 0.281, 0.7313, 0.281, 0.7313, 0.3035, 0.7228, 0.3035, 0.7228, 0.281, 0.7399, 0.281, 0.7399, 0.3035, 0.7313, 0.3035, 0.7313, 0.281, 0.7485, 0.281, 0.7485, 0.3035, 0.7399, 0.3035, 0.7399, 0.281, 0.7571, 0.281, 0.7571, 0.3035, 0.7485, 0.3035, 0.7485, 0.281, 0.7657, 0.281, 0.7657, 0.3035, 0.7571, 0.3035, 0.7571, 0.281, 0.576, 0.9582, 0.6341, 0.9537, 0.6372, 0.9663, 0.576, 0.971, 0.6341, 0.9537, 0.6899, 0.9404, 0.6962, 0.9522, 0.6372, 0.9663, 0.6899, 0.9404, 0.7414, 0.9188, 0.7505, 0.9294, 0.6962, 0.9522, 0.7414, 0.9188, 0.7866, 0.8897, 0.7981, 0.8988, 0.7505, 0.9294, 0.7866, 0.8897, 0.8236, 0.8543, 0.8372, 0.8614, 0.7981, 0.8988, 0.8236, 0.8543, 0.8511, 0.8138, 0.8662, 0.8187, 0.8372, 0.8614, 0.8511, 0.8138, 0.8681, 0.77, 0.8841, 0.7725, 0.8662, 0.8187, 0.8681, 0.77, 0.8738, 0.7244, 0.8901, 0.7244, 0.8841, 0.7725, 0.8738, 0.7244, 0.8681, 0.6787, 0.8841, 0.6762, 0.8901, 0.7244, 0.8681, 0.6787, 0.8511, 0.6349, 0.8662, 0.63, 0.8841, 0.6762, 0.8511, 0.6349, 0.8236, 0.5944, 0.8372, 0.5873, 0.8662, 0.63, 0.8236, 0.5944, 0.7866, 0.559, 0.7981, 0.5499, 0.8372, 0.5873, 0.7866, 0.559, 0.7414, 0.5299, 0.7505, 0.5193, 0.7981, 0.5499, 0.7414, 0.5299, 0.6899, 0.5083, 0.6962, 0.4965, 0.7505, 0.5193, 0.6899, 0.5083, 0.6341, 0.495, 0.6372, 0.4824, 0.6962, 0.4965, 0.6341, 0.495, 0.576, 0.4905, 0.576, 0.4777, 0.6372, 0.4824, 0.576, 0.4905, 0.5178, 0.495, 0.5147, 0.4824, 0.576, 0.4777, 0.5178, 0.495, 0.462, 0.5083, 0.4557, 0.4965, 0.5147, 0.4824, 0.462, 0.5083, 0.4105, 0.5299, 0.4014, 0.5193, 0.4557, 0.4965, 0.4105, 0.5299, 0.3653, 0.559, 0.3538, 0.5499, 0.4014, 0.5193, 0.3653, 0.559, 0.3283, 0.5944, 0.3147, 0.5873, 0.3538, 0.5499, 0.3283, 0.5944, 0.3008, 0.6349, 0.2857, 0.63, 0.3147, 0.5873, 0.3008, 0.6349, 0.2838, 0.6787, 0.2678, 0.6762, 0.2857, 0.63, 0.2838, 0.6787, 0.2781, 0.7244, 0.2618, 0.7244, 0.2678, 0.6762, 0.2781, 0.7244, 0.2838, 0.77, 0.2678, 0.7725, 0.2618, 0.7244, 0.2838, 0.77, 0.3008, 0.8138, 0.2857, 0.8187, 0.2678, 0.7725, 0.3008, 0.8138, 0.3283, 0.8543, 0.3147, 0.8614, 0.2857, 0.8187, 0.3283, 0.8543, 0.3653, 0.8897, 0.3538, 0.8988, 0.3147, 0.8614, 0.3653, 0.8897, 0.4105, 0.9188, 0.4014, 0.9294, 0.3538, 0.8988, 0.4105, 0.9188, 0.462, 0.9404, 0.4557, 0.9522, 0.4014, 0.9294, 0.462, 0.9404, 0.5178, 0.9537, 0.5147, 0.9663, 0.4557, 0.9522, 0.5178, 0.9537, 0.576, 0.9582, 0.576, 0.971, 0.5147, 0.9663, 0.6269, 0.9121, 0.5805, 0.9158, 0.5342, 0.9121, 0.4896, 0.9011, 0.4486, 0.8832, 0.4126, 0.8592, 0.3831, 0.8299, 0.3611, 0.7965, 0.3476, 0.7602, 0.343, 0.7225, 0.3476, 0.6847, 0.3611, 0.6485, 0.3831, 0.615, 0.4126, 0.5857, 0.4486, 0.5617, 0.4896, 0.5438, 0.5342, 0.5328, 0.5805, 0.5291, 0.6269, 0.5328, 0.6714, 0.5438, 0.7125, 0.5617, 0.7485, 0.5857, 0.778, 0.615, 0.8, 0.6485, 0.8135, 0.6847, 0.818, 0.7225, 0.8135, 0.7602, 0.8, 0.7965, 0.778, 0.8299, 0.7485, 0.8592, 0.7125, 0.8832, 0.6714, 0.9011, 0.8511, 0.8138, 0.8236, 0.8543, 0.778, 0.8299, 0.8, 0.7965, 0.3653, 0.559, 0.4105, 0.5299, 0.4486, 0.5617, 0.4126, 0.5857, 0.8681, 0.77, 0.8511, 0.8138, 0.8, 0.7965, 0.8135, 0.7602, 0.3283, 0.5944, 0.3653, 0.559, 0.4126, 0.5857, 0.3831, 0.615, 0.8738, 0.7244, 0.8681, 0.77, 0.8135, 0.7602, 0.818, 0.7225, 0.3008, 0.6349, 0.3283, 0.5944, 0.3831, 0.615, 0.3611, 0.6485, 0.8681, 0.6787, 0.8738, 0.7244, 0.818, 0.7225, 0.8135, 0.6847, 0.2838, 0.6787, 0.3008, 0.6349, 0.3611, 0.6485, 0.3476, 0.6847, 0.8511, 0.6349, 0.8681, 0.6787, 0.8135, 0.6847, 0.8, 0.6485, 0.2781, 0.7244, 0.2838, 0.6787, 0.3476, 0.6847, 0.343, 0.7225, 0.8236, 0.5944, 0.8511, 0.6349, 0.8, 0.6485, 0.778, 0.615, 0.2838, 0.77, 0.2781, 0.7244, 0.343, 0.7225, 0.3476, 0.7602, 0.7866, 0.559, 0.8236, 0.5944, 0.778, 0.615, 0.7485, 0.5857, 0.3008, 0.8138, 0.2838, 0.77, 0.3476, 0.7602, 0.3611, 0.7965, 0.7414, 0.5299, 0.7866, 0.559, 0.7485, 0.5857, 0.7125, 0.5617, 0.3283, 0.8543, 0.3008, 0.8138, 0.3611, 0.7965, 0.3831, 0.8299, 0.6899, 0.5083, 0.7414, 0.5299, 0.7125, 0.5617, 0.6714, 0.5438, 0.6341, 0.9537, 0.576, 0.9582, 0.5805, 0.9158, 0.6269, 0.9121, 0.3653, 0.8897, 0.3283, 0.8543, 0.3831, 0.8299, 0.4126, 0.8592, 0.6341, 0.495, 0.6899, 0.5083, 0.6714, 0.5438, 0.6269, 0.5328, 0.6899, 0.9404, 0.6341, 0.9537, 0.6269, 0.9121, 0.6714, 0.9011, 0.4105, 0.9188, 0.3653, 0.8897, 0.4126, 0.8592, 0.4486, 0.8832, 0.576, 0.4905, 0.6341, 0.495, 0.6269, 0.5328, 0.5805, 0.5291, 0.7414, 0.9188, 0.6899, 0.9404, 0.6714, 0.9011, 0.7125, 0.8832, 0.462, 0.9404, 0.4105, 0.9188, 0.4486, 0.8832, 0.4896, 0.9011, 0.5178, 0.495, 0.576, 0.4905, 0.5805, 0.5291, 0.5342, 0.5328, 0.7866, 0.8897, 0.7414, 0.9188, 0.7125, 0.8832, 0.7485, 0.8592, 0.5178, 0.9537, 0.462, 0.9404, 0.4896, 0.9011, 0.5342, 0.9121, 0.462, 0.5083, 0.5178, 0.495, 0.5342, 0.5328, 0.4896, 0.5438, 0.8236, 0.8543, 0.7866, 0.8897, 0.7485, 0.8592, 0.778, 0.8299, 0.576, 0.9582, 0.5178, 0.9537, 0.5342, 0.9121, 0.5805, 0.9158, 0.1082, 0.1719, 0.1179, 0.1712, 0.1179, 0.1654, 0.1068, 0.1663, 0.09888, 0.1741, 0.1082, 0.1719, 0.1068, 0.1663, 0.09605, 0.1688, 0.09028, 0.1777, 0.09888, 0.1741, 0.09605, 0.1688, 0.08617, 0.1729, 0.08274, 0.1825, 0.09028, 0.1777, 0.08617, 0.1729, 0.0775, 0.1784, 0.07655, 0.1883, 0.08274, 0.1825, 0.0775, 0.1784, 0.07039, 0.1851, 0.07195, 0.195, 0.07655, 0.1883, 0.07039, 0.1851, 0.06511, 0.1928, 0.06911, 0.2023, 0.07195, 0.195, 0.06511, 0.1928, 0.06186, 0.2011, 0.06816, 0.2098, 0.06911, 0.2023, 0.06186, 0.2011, 0.06076, 0.2098, 0.06911, 0.2173, 0.06816, 0.2098, 0.06076, 0.2098, 0.06186, 0.2185, 0.07195, 0.2246, 0.06911, 0.2173, 0.06186, 0.2185, 0.06511, 0.2268, 0.07655, 0.2313, 0.07195, 0.2246, 0.06511, 0.2268, 0.07039, 0.2345, 0.08274, 0.2371, 0.07655, 0.2313, 0.07039, 0.2345, 0.0775, 0.2412, 0.09028, 0.2419, 0.08274, 0.2371, 0.0775, 0.2412, 0.08617, 0.2467, 0.09888, 0.2455, 0.09028, 0.2419, 0.08617, 0.2467, 0.09605, 0.2508, 0.1082, 0.2477, 0.09888, 0.2455, 0.09605, 0.2508, 0.1068, 0.2533, 0.1179, 0.2484, 0.1082, 0.2477, 0.1068, 0.2533, 0.1179, 0.2542, 0.1276, 0.2477, 0.1179, 0.2484, 0.1179, 0.2542, 0.1291, 0.2533, 0.137, 0.2455, 0.1276, 0.2477, 0.1291, 0.2533, 0.1398, 0.2508, 0.1456, 0.2419, 0.137, 0.2455, 0.1398, 0.2508, 0.1497, 0.2467, 0.1531, 0.2371, 0.1456, 0.2419, 0.1497, 0.2467, 0.1584, 0.2412, 0.1593, 0.2313, 0.1531, 0.2371, 0.1584, 0.2412, 0.1655, 0.2345, 0.1639, 0.2246, 0.1593, 0.2313, 0.1655, 0.2345, 0.1708, 0.2268, 0.1668, 0.2173, 0.1639, 0.2246, 0.1708, 0.2268, 0.174, 0.2185, 0.1677, 0.2098, 0.1668, 0.2173, 0.174, 0.2185, 0.1751, 0.2098, 0.1668, 0.2023, 0.1677, 0.2098, 0.1751, 0.2098, 0.174, 0.2011, 0.1639, 0.195, 0.1668, 0.2023, 0.174, 0.2011, 0.1708, 0.1928, 0.1593, 0.1883, 0.1639, 0.195, 0.1708, 0.1928, 0.1655, 0.1851, 0.1531, 0.1825, 0.1593, 0.1883, 0.1655, 0.1851, 0.1584, 0.1784, 0.1456, 0.1777, 0.1531, 0.1825, 0.1584, 0.1784, 0.1497, 0.1729, 0.137, 0.1741, 0.1456, 0.1777, 0.1497, 0.1729, 0.1398, 0.1688, 0.1276, 0.1719, 0.137, 0.1741, 0.1398, 0.1688, 0.1291, 0.1663, 0.1179, 0.1712, 0.1276, 0.1719, 0.1291, 0.1663, 0.1179, 0.1654, 0.1593, 0.1883, 0.1531, 0.1825, 0.1531, 0.1825, 0.1593, 0.1883, 0.07655, 0.2313, 0.08274, 0.2371, 0.08274, 0.2371, 0.07655, 0.2313, 0.1668, 0.2023, 0.1639, 0.195, 0.1639, 0.195, 0.1668, 0.2023, 0.08274, 0.2371, 0.09028, 0.2419, 0.09028, 0.2419, 0.08274, 0.2371, 0.1639, 0.195, 0.1593, 0.1883, 0.1593, 0.1883, 0.1639, 0.195, 0.09028, 0.2419, 0.09888, 0.2455, 0.09888, 0.2455, 0.09028, 0.2419, 0.1179, 0.1712, 0.1082, 0.1719, 0.1082, 0.1719, 0.1179, 0.1712, 0.1593, 0.1883, 0.1531, 0.1825, 0.1531, 0.1825, 0.1593, 0.1883, 0.09888, 0.2455, 0.1082, 0.2477, 0.1082, 0.2477, 0.09888, 0.2455, 0.1082, 0.1719, 0.09888, 0.1741, 0.09888, 0.1741, 0.1082, 0.1719, 0.1531, 0.1825, 0.1456, 0.1777, 0.1456, 0.1777, 0.1531, 0.1825, 0.1082, 0.2477, 0.1179, 0.2484, 0.1179, 0.2484, 0.1082, 0.2477, 0.09888, 0.1741, 0.09028, 0.1777, 0.09028, 0.1777, 0.09888, 0.1741, 0.1456, 0.1777, 0.137, 0.1741, 0.137, 0.1741, 0.1456, 0.1777, 0.1179, 0.2484, 0.1276, 0.2477, 0.1276, 0.2477, 0.1179, 0.2484, 0.09028, 0.1777, 0.08274, 0.1825, 0.08274, 0.1825, 0.09028, 0.1777, 0.137, 0.1741, 0.1276, 0.1719, 0.1276, 0.1719, 0.137, 0.1741, 0.1276, 0.2477, 0.137, 0.2455, 0.137, 0.2455, 0.1276, 0.2477, 0.08274, 0.1825, 0.07655, 0.1883, 0.07655, 0.1883, 0.08274, 0.1825, 0.1276, 0.1719, 0.1179, 0.1712, 0.1179, 0.1712, 0.1276, 0.1719, 0.137, 0.2455, 0.1456, 0.2419, 0.1456, 0.2419, 0.137, 0.2455, 0.07655, 0.1883, 0.07195, 0.195, 0.07195, 0.195, 0.07655, 0.1883, 0.1456, 0.2419, 0.1531, 0.2371, 0.1531, 0.2371, 0.1456, 0.2419, 0.07195, 0.195, 0.06911, 0.2023, 0.06911, 0.2023, 0.07195, 0.195, 0.1531, 0.2371, 0.1593, 0.2313, 0.1593, 0.2313, 0.1531, 0.2371, 0.06911, 0.2023, 0.06816, 0.2098, 0.06816, 0.2098, 0.06911, 0.2023, 0.1593, 0.2313, 0.1639, 0.2246, 0.1639, 0.2246, 0.1593, 0.2313, 0.06816, 0.2098, 0.06911, 0.2173, 0.06911, 0.2173, 0.06816, 0.2098, 0.1639, 0.2246, 0.1668, 0.2173, 0.1668, 0.2173, 0.1639, 0.2246, 0.06911, 0.2173, 0.07195, 0.2246, 0.07195, 0.2246, 0.06911, 0.2173, 0.1668, 0.2173, 0.1677, 0.2098, 0.1677, 0.2098, 0.1668, 0.2173, 0.07195, 0.2246, 0.07655, 0.2313, 0.07655, 0.2313, 0.07195, 0.2246, 0.1179, 0.1712, 0.1082, 0.1719, 0.09888, 0.1741, 0.09028, 0.1777, 0.08274, 0.1825, 0.07655, 0.1883, 0.07195, 0.195, 0.06911, 0.2023, 0.06816, 0.2098, 0.06911, 0.2173, 0.07195, 0.2246, 0.07655, 0.2313, 0.08274, 0.2371, 0.09028, 0.2419, 0.09888, 0.2455, 0.1082, 0.2477, 0.1179, 0.2484, 0.1276, 0.2477, 0.137, 0.2455, 0.1456, 0.2419, 0.1531, 0.2371, 0.1593, 0.2313, 0.1639, 0.2246, 0.1668, 0.2173, 0.1677, 0.2098, 0.1668, 0.2023, 0.1639, 0.195, 0.1593, 0.1883, 0.1531, 0.1825, 0.1456, 0.1777, 0.137, 0.1741, 0.1276, 0.1719, 0.09888, 0.2455, 0.1082, 0.2477, 0.1082, 0.2477, 0.09888, 0.2455, 0.1082, 0.1719, 0.09888, 0.1741, 0.09888, 0.1741, 0.1082, 0.1719, 0.1531, 0.1825, 0.1456, 0.1777, 0.1456, 0.1777, 0.1531, 0.1825, 0.1082, 0.2477, 0.1179, 0.2484, 0.1179, 0.2484, 0.1082, 0.2477, 0.09888, 0.1741, 0.09028, 0.1777, 0.09028, 0.1777, 0.09888, 0.1741, 0.1456, 0.1777, 0.137, 0.1741, 0.137, 0.1741, 0.1456, 0.1777, 0.1179, 0.2484, 0.1276, 0.2477, 0.1276, 0.2477, 0.1179, 0.2484, 0.09028, 0.1777, 0.08274, 0.1825, 0.08274, 0.1825, 0.09028, 0.1777, 0.137, 0.1741, 0.1276, 0.1719, 0.1276, 0.1719, 0.137, 0.1741, 0.1276, 0.2477, 0.137, 0.2455, 0.137, 0.2455, 0.1276, 0.2477, 0.08274, 0.1825, 0.07655, 0.1883, 0.07655, 0.1883, 0.08274, 0.1825, 0.1276, 0.1719, 0.1179, 0.1712, 0.1179, 0.1712, 0.1276, 0.1719, 0.137, 0.2455, 0.1456, 0.2419, 0.1456, 0.2419, 0.137, 0.2455, 0.07655, 0.1883, 0.07195, 0.195, 0.07195, 0.195, 0.07655, 0.1883, 0.1456, 0.2419, 0.1531, 0.2371, 0.1531, 0.2371, 0.1456, 0.2419, 0.07195, 0.195, 0.06911, 0.2023, 0.06911, 0.2023, 0.07195, 0.195, 0.1531, 0.2371, 0.1593, 0.2313, 0.1593, 0.2313, 0.1531, 0.2371, 0.06911, 0.2023, 0.06816, 0.2098, 0.06816, 0.2098, 0.06911, 0.2023, 0.1593, 0.2313, 0.1639, 0.2246, 0.1639, 0.2246, 0.1593, 0.2313, 0.06816, 0.2098, 0.06911, 0.2173, 0.06911, 0.2173, 0.06816, 0.2098, 0.1639, 0.2246, 0.1668, 0.2173, 0.1668, 0.2173, 0.1639, 0.2246, 0.06911, 0.2173, 0.07195, 0.2246, 0.07195, 0.2246, 0.06911, 0.2173, 0.1668, 0.2173, 0.1677, 0.2098, 0.1677, 0.2098, 0.1668, 0.2173, 0.07195, 0.2246, 0.07655, 0.2313, 0.07655, 0.2313, 0.07195, 0.2246, 0.1677, 0.2098, 0.1668, 0.2023, 0.1668, 0.2023, 0.1677, 0.2098, 0.07655, 0.2313, 0.08274, 0.2371, 0.08274, 0.2371, 0.07655, 0.2313, 0.1668, 0.2023, 0.1639, 0.195, 0.1639, 0.195, 0.1668, 0.2023, 0.08274, 0.2371, 0.09028, 0.2419, 0.09028, 0.2419, 0.08274, 0.2371, 0.1639, 0.195, 0.1593, 0.1883, 0.1593, 0.1883, 0.1639, 0.195, 0.09028, 0.2419, 0.09888, 0.2455, 0.09888, 0.2455, 0.09028, 0.2419, 0.1179, 0.1712, 0.1082, 0.1719, 0.1082, 0.1719, 0.1179, 0.1712])
me_cylinder_001.materials.append(mat_material_001)
me_cylinder_001.use_remesh_preserve_volume = False
me_cylinder_001.use_remesh_preserve_attributes = False
me_cylinder_001.use_mirror_vertex_groups = False
me_cylinder_001.update()

# ---- objects
ob_light = bpy.data.objects.new('Light', light_light)
ob_camera = bpy.data.objects.new('Camera', cam_camera)
ob_empty = bpy.data.objects.new('Empty', None)
ob_empty_001 = bpy.data.objects.new('Empty.001', None)
ob_cylinder = bpy.data.objects.new('Cylinder', me_cylinder_001)

# ---- transforms, parenting, visibility, modifiers, constraints
ob_light.location = (4.076, 1.005, 5.904)
ob_light.rotation_euler = (0.6503, 0.05522, 1.866)
ob_light.lock_rotations_4d = False
ob_light.empty_display_type = 'ARROWS'
ob_light.color = (0.0, 0.0, 0.0, 0.0)
ob_light.lineart.crease_threshold = 0.0
ob_camera.location = (7.359, -6.926, 4.958)
ob_camera.rotation_euler = (1.109, 0.0, 0.8149)
ob_camera.lock_rotations_4d = False
ob_camera.empty_display_type = 'ARROWS'
ob_camera.color = (0.0, 0.0, 0.0, 0.0)
ob_camera.display_type = 'WIRE'
ob_camera.lineart.crease_threshold = 0.0
ob_empty.location = (16.37, 10.23, 4.713)
ob_empty.rotation_euler = (1.307, 0.03364, 0.05357)
ob_empty.scale = (1.487, 1.045, 1.456)
ob_empty.empty_display_type = 'IMAGE'
ob_empty.empty_display_size = 11.03
ob_empty.empty_image_offset = (-0.2752, -0.6763)
ob_empty.lineart.crease_threshold = 0.0
ob_empty_001.location = (-1.746, 3.541, -1.593)
ob_empty_001.rotation_euler = (1.524, 0.03861, 0.1147)
ob_empty_001.empty_display_type = 'IMAGE'
ob_empty_001.empty_display_size = 12.52
ob_empty_001.empty_image_offset = (-0.1996, -0.1996)
ob_empty_001.lineart.crease_threshold = 0.0
ob_cylinder.location = (2.092, -0.6317, 1.705)
ob_cylinder.scale = (2.277, 2.277, 2.303)
ob_cylinder.lineart.crease_threshold = 0.0

# ---- collection membership
col_collection.objects.link(ob_light)
col_collection.objects.link(ob_camera)
col_collection.objects.link(ob_empty)
col_collection.objects.link(ob_empty_001)
col_collection.objects.link(ob_cylinder)

# ---- scene / render settings (as saved in the file)
scene.camera = ob_camera
scene.frame_start = 1; scene.frame_end = 250; scene.frame_set(1)
scene.render.engine = 'BLENDER_EEVEE_NEXT'
scene.cycles.use_denoising = False
scene.cycles.samples = 128
scene.cycles.sampling_pattern = 'TABULATED_SOBOL'
scene.cycles.use_adaptive_sampling = False
scene.cycles.use_light_tree = False
scene.view_settings.view_transform = 'Filmic'
bpy.context.view_layer.update()
